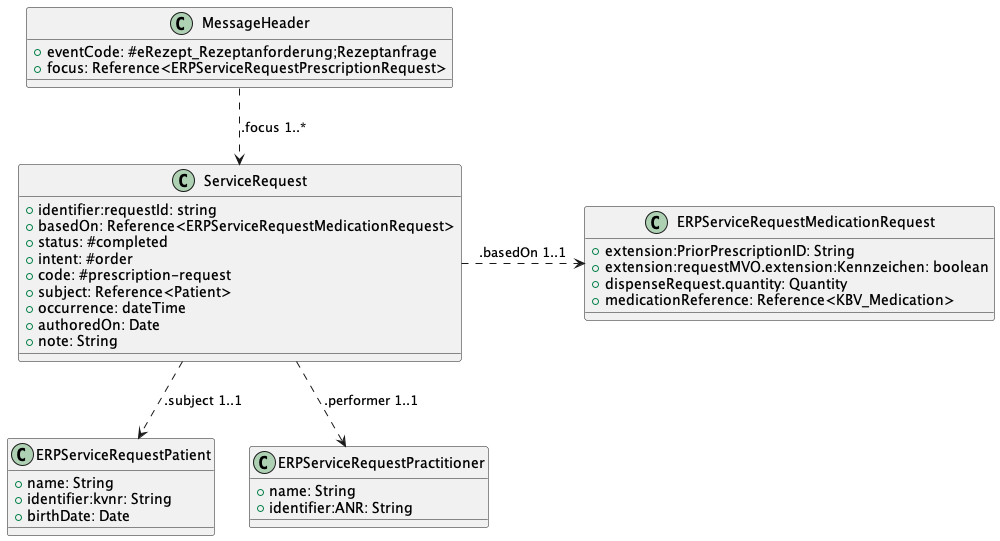

The diagram above was rendered by PlantUML. Its source (embedded in the PNG):
@startuml "PrescriptionRequest_Confirmation_Class"
!define RECTANGLE class

RECTANGLE "MessageHeader" as MH {
    +eventCode: #eRezept_Rezeptanforderung;Rezeptanfrage
    +focus: Reference<ERPServiceRequestPrescriptionRequest>
}


RECTANGLE "ServiceRequest" as SR {
    +identifier:requestId: string
    +basedOn: Reference<ERPServiceRequestMedicationRequest>
    +status: #completed
    +intent: #order
    +code: #prescription-request
    +subject: Reference<Patient>
    +occurrence: dateTime
    +authoredOn: Date
    +note: String
}

RECTANGLE "ERPServiceRequestMedicationRequest" as MR {
    +extension:PriorPrescriptionID: String
    +extension:requestMVO.extension:Kennzeichen: boolean
    +dispenseRequest.quantity: Quantity
    +medicationReference: Reference<KBV_Medication>
}

RECTANGLE "ERPServiceRequestPatient" as P {
    +name: String
    +identifier:kvnr: String
    +birthDate: Date
}

RECTANGLE "ERPServiceRequestPractitioner" as PR {
    +name: String
    +identifier:ANR: String
}

MH .down.> SR : .focus 1..*
SR .down.> P : .subject 1..1
SR .right.> MR : .basedOn 1..1
SR .down.> PR : .performer 1..1
@enduml